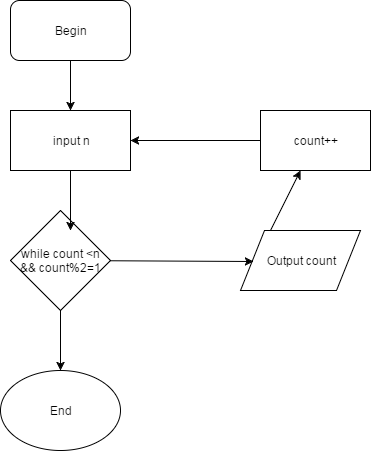

The diagram above was exported from draw.io. Its source (the exported page's mxGraphModel, read from the mxfile embedded in the PNG):
<mxGraphModel dx="872" dy="433" grid="1" gridSize="10" guides="1" tooltips="1" connect="1" arrows="1" fold="1" page="1" pageScale="1" pageWidth="826" pageHeight="1169" background="#ffffff" math="0" shadow="0">
  <root>
    <mxCell id="0" />
    <mxCell id="1" parent="0" />
    <mxCell id="2" value="Begin" style="rounded=1;whiteSpace=wrap;html=1;" vertex="1" parent="1">
      <mxGeometry x="200" y="40" width="120" height="60" as="geometry" />
    </mxCell>
    <mxCell id="3" value="input n" style="whiteSpace=wrap;html=1;" vertex="1" parent="1">
      <mxGeometry x="200" y="150" width="120" height="60" as="geometry" />
    </mxCell>
    <mxCell id="4" value="" style="endArrow=classic;html=1;entryX=0.5;entryY=0;exitX=0.5;exitY=1;" edge="1" parent="1" source="2" target="3">
      <mxGeometry width="50" height="50" relative="1" as="geometry">
        <mxPoint x="190" y="150" as="sourcePoint" />
        <mxPoint x="260" y="140" as="targetPoint" />
      </mxGeometry>
    </mxCell>
    <mxCell id="5" value="while count &amp;lt;n &amp;amp;&amp;amp; count%2=1" style="rhombus;whiteSpace=wrap;html=1;" vertex="1" parent="1">
      <mxGeometry x="200" y="250" width="100" height="100" as="geometry" />
    </mxCell>
    <mxCell id="6" value="Output count" style="shape=parallelogram;whiteSpace=wrap;html=1;" vertex="1" parent="1">
      <mxGeometry x="430" y="270" width="120" height="60" as="geometry" />
    </mxCell>
    <mxCell id="7" value="" style="endArrow=classic;html=1;entryX=0.108;entryY=0.517;entryPerimeter=0;" edge="1" parent="1" source="5" target="6">
      <mxGeometry width="50" height="50" relative="1" as="geometry">
        <mxPoint x="340" y="350" as="sourcePoint" />
        <mxPoint x="390" y="300" as="targetPoint" />
      </mxGeometry>
    </mxCell>
    <mxCell id="8" value="" style="endArrow=classic;html=1;" edge="1" parent="1" target="9">
      <mxGeometry width="50" height="50" relative="1" as="geometry">
        <mxPoint x="460" y="270" as="sourcePoint" />
        <mxPoint x="510" y="220" as="targetPoint" />
      </mxGeometry>
    </mxCell>
    <mxCell id="9" value="count++" style="whiteSpace=wrap;html=1;" vertex="1" parent="1">
      <mxGeometry x="450" y="150" width="110" height="60" as="geometry" />
    </mxCell>
    <mxCell id="10" value="" style="endArrow=classic;html=1;entryX=1;entryY=0.5;" edge="1" parent="1" source="9" target="3">
      <mxGeometry width="50" height="50" relative="1" as="geometry">
        <mxPoint x="320" y="220" as="sourcePoint" />
        <mxPoint x="370" y="170" as="targetPoint" />
      </mxGeometry>
    </mxCell>
    <mxCell id="11" value="" style="endArrow=classic;html=1;entryX=1;entryY=0.5;" edge="1" parent="1" source="3">
      <mxGeometry width="50" height="50" relative="1" as="geometry">
        <mxPoint x="390" y="270" as="sourcePoint" />
        <mxPoint x="260" y="270" as="targetPoint" />
      </mxGeometry>
    </mxCell>
    <mxCell id="15" value="" style="endArrow=classic;html=1;" edge="1" parent="1" source="5" target="16">
      <mxGeometry width="50" height="50" relative="1" as="geometry">
        <mxPoint x="370" y="390" as="sourcePoint" />
        <mxPoint x="245" y="420" as="targetPoint" />
      </mxGeometry>
    </mxCell>
    <mxCell id="16" value="End" style="ellipse;whiteSpace=wrap;html=1;" vertex="1" parent="1">
      <mxGeometry x="190" y="410" width="120" height="80" as="geometry" />
    </mxCell>
  </root>
</mxGraphModel>